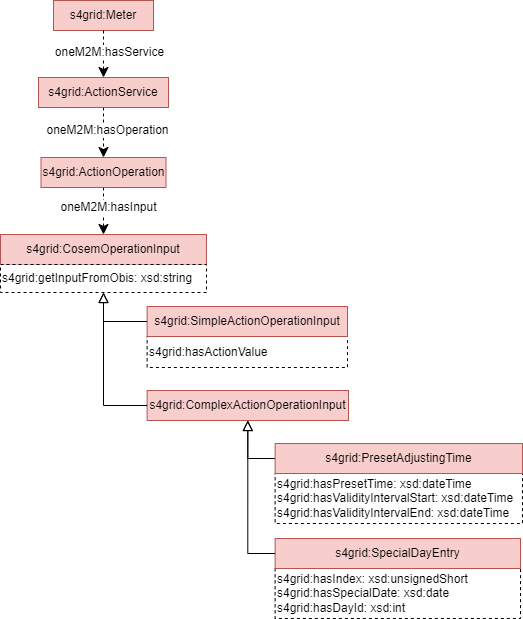

The diagram above was exported from draw.io. Its source (the exported page's mxGraphModel, read from the mxfile embedded in the PNG):
<mxGraphModel dx="1461" dy="-1287" grid="0" gridSize="10" guides="1" tooltips="1" connect="1" arrows="1" fold="1" page="0" pageScale="1" pageWidth="827" pageHeight="1169" math="0" shadow="0">
  <root>
    <mxCell id="0" />
    <mxCell id="1" parent="0" />
    <mxCell id="2" value="s4grid:Meter" style="rounded=0;whiteSpace=wrap;html=1;snapToPoint=1;points=[[0.1,0],[0.2,0],[0.3,0],[0.4,0],[0.5,0],[0.6,0],[0.7,0],[0.8,0],[0.9,0],[0,0.1],[0,0.3],[0,0.5],[0,0.7],[0,0.9],[0.1,1],[0.2,1],[0.3,1],[0.4,1],[0.5,1],[0.6,1],[0.7,1],[0.8,1],[0.9,1],[1,0.1],[1,0.3],[1,0.5],[1,0.7],[1,0.9]];fillColor=#f8cecc;strokeColor=#b85450;" vertex="1" parent="1">
      <mxGeometry x="164" y="3300" width="100" height="30" as="geometry" />
    </mxCell>
    <mxCell id="3" value="" style="endArrow=classic;html=1;endSize=8;arcSize=0;rounded=0;entryX=0.5;entryY=0;entryDx=0;entryDy=0;dashed=1;exitX=0.5;exitY=1;exitDx=0;exitDy=0;" edge="1" source="2" target="17" parent="1">
      <mxGeometry width="50" height="50" relative="1" as="geometry">
        <mxPoint x="675" y="3314" as="sourcePoint" />
        <mxPoint x="407.25" y="3304" as="targetPoint" />
        <Array as="points" />
      </mxGeometry>
    </mxCell>
    <mxCell id="4" value="&lt;div&gt;oneM2M:hasService&lt;/div&gt;" style="text;html=1;align=center;verticalAlign=middle;resizable=0;points=[];labelBackgroundColor=#ffffff;" vertex="1" connectable="0" parent="3">
      <mxGeometry x="-0.1269" relative="1" as="geometry">
        <mxPoint x="5" as="offset" />
      </mxGeometry>
    </mxCell>
    <mxCell id="5" value="" style="endArrow=classic;html=1;endSize=8;arcSize=0;rounded=0;entryX=0.5;entryY=0;entryDx=0;entryDy=0;dashed=1;exitX=0.5;exitY=1;exitDx=0;exitDy=0;" edge="1" source="17" target="18" parent="1">
      <mxGeometry width="50" height="50" relative="1" as="geometry">
        <mxPoint x="444" y="3317" as="sourcePoint" />
        <mxPoint x="689.25" y="3304" as="targetPoint" />
      </mxGeometry>
    </mxCell>
    <mxCell id="6" value="&lt;div&gt;oneM2M:hasOperation&lt;/div&gt;" style="text;html=1;align=center;verticalAlign=middle;resizable=0;points=[];labelBackgroundColor=#ffffff;" vertex="1" connectable="0" parent="5">
      <mxGeometry x="-0.1269" relative="1" as="geometry">
        <mxPoint x="3" as="offset" />
      </mxGeometry>
    </mxCell>
    <mxCell id="7" value="" style="endArrow=classic;html=1;endSize=8;arcSize=0;rounded=0;entryX=0.5;entryY=0;entryDx=0;entryDy=0;exitX=0.5;exitY=1;exitDx=0;exitDy=0;dashed=1;" edge="1" source="18" target="19" parent="1">
      <mxGeometry width="50" height="50" relative="1" as="geometry">
        <mxPoint x="814.25" y="3304" as="sourcePoint" />
        <mxPoint x="959.25" y="3304" as="targetPoint" />
        <Array as="points" />
      </mxGeometry>
    </mxCell>
    <mxCell id="8" value="oneM2M:hasInput" style="text;html=1;align=center;verticalAlign=middle;resizable=0;points=[];labelBackgroundColor=#ffffff;" vertex="1" connectable="0" parent="7">
      <mxGeometry x="-0.1269" relative="1" as="geometry">
        <mxPoint x="4" y="-2" as="offset" />
      </mxGeometry>
    </mxCell>
    <mxCell id="9" value="s4grid:hasActionValue" style="rounded=0;whiteSpace=wrap;html=1;snapToPoint=1;points=[[0.1,0],[0.2,0],[0.3,0],[0.4,0],[0.5,0],[0.6,0],[0.7,0],[0.8,0],[0.9,0],[0,0.1],[0,0.3],[0,0.5],[0,0.7],[0,0.9],[0.1,1],[0.2,1],[0.3,1],[0.4,1],[0.5,1],[0.6,1],[0.7,1],[0.8,1],[0.9,1],[1,0.1],[1,0.3],[1,0.5],[1,0.7],[1,0.9]];dashed=1;align=left;" vertex="1" parent="1">
      <mxGeometry x="257.62" y="3636" width="200.38" height="31" as="geometry" />
    </mxCell>
    <mxCell id="10" value="s4grid:SimpleActionOperationInput" style="rounded=0;whiteSpace=wrap;html=1;snapToPoint=1;points=[[0.1,0],[0.2,0],[0.3,0],[0.4,0],[0.5,0],[0.6,0],[0.7,0],[0.8,0],[0.9,0],[0,0.1],[0,0.3],[0,0.5],[0,0.7],[0,0.9],[0.1,1],[0.2,1],[0.3,1],[0.4,1],[0.5,1],[0.6,1],[0.7,1],[0.8,1],[0.9,1],[1,0.1],[1,0.3],[1,0.5],[1,0.7],[1,0.9]];fillColor=#f8cecc;strokeColor=#b85450;" vertex="1" parent="1">
      <mxGeometry x="257.62" y="3606" width="200.38" height="30" as="geometry" />
    </mxCell>
    <mxCell id="11" value="s4grid:ComplexActionOperationInput" style="rounded=0;whiteSpace=wrap;html=1;snapToPoint=1;points=[[0.1,0],[0.2,0],[0.3,0],[0.4,0],[0.5,0],[0.6,0],[0.7,0],[0.8,0],[0.9,0],[0,0.1],[0,0.3],[0,0.5],[0,0.7],[0,0.9],[0.1,1],[0.2,1],[0.3,1],[0.4,1],[0.5,1],[0.6,1],[0.7,1],[0.8,1],[0.9,1],[1,0.1],[1,0.3],[1,0.5],[1,0.7],[1,0.9]];fillColor=#f8cecc;strokeColor=#b85450;" vertex="1" parent="1">
      <mxGeometry x="257.62" y="3690" width="201.38" height="30" as="geometry" />
    </mxCell>
    <mxCell id="12" value="" style="endArrow=block;html=1;fontColor=#000099;exitX=0;exitY=0.5;exitDx=0;exitDy=0;endFill=0;entryX=0.5;entryY=1;entryDx=0;entryDy=0;endSize=8;arcSize=0;rounded=0;edgeStyle=orthogonalEdgeStyle;" edge="1" source="10" target="20" parent="1">
      <mxGeometry width="50" height="50" relative="1" as="geometry">
        <mxPoint x="1477.5" y="3553.4" as="sourcePoint" />
        <mxPoint x="1202" y="3304" as="targetPoint" />
      </mxGeometry>
    </mxCell>
    <mxCell id="13" value="" style="endArrow=block;html=1;fontColor=#000099;exitX=0;exitY=0.5;exitDx=0;exitDy=0;endFill=0;entryX=0.5;entryY=1;entryDx=0;entryDy=0;endSize=8;arcSize=0;rounded=0;edgeStyle=orthogonalEdgeStyle;" edge="1" source="11" target="20" parent="1">
      <mxGeometry width="50" height="50" relative="1" as="geometry">
        <mxPoint x="1305.75" y="3252" as="sourcePoint" />
        <mxPoint x="1202" y="3304" as="targetPoint" />
      </mxGeometry>
    </mxCell>
    <mxCell id="14" value="" style="endArrow=block;html=1;fontColor=#000099;endFill=0;entryX=0.5;entryY=1;entryDx=0;entryDy=0;endSize=8;arcSize=0;rounded=0;edgeStyle=orthogonalEdgeStyle;exitX=0;exitY=0.5;exitDx=0;exitDy=0;" edge="1" source="16" target="11" parent="1">
      <mxGeometry width="50" height="50" relative="1" as="geometry">
        <mxPoint x="385.25" y="3817" as="sourcePoint" />
        <mxPoint x="180.25" y="3704" as="targetPoint" />
      </mxGeometry>
    </mxCell>
    <mxCell id="15" value="s4grid:hasPresetTime: xsd:dateTime&lt;br&gt;s4grid:hasValidityIntervalStart: xsd:dateTime&lt;br&gt;s4grid:hasValidityIntervalEnd: xsd:dateTime" style="rounded=0;whiteSpace=wrap;html=1;snapToPoint=1;points=[[0.1,0],[0.2,0],[0.3,0],[0.4,0],[0.5,0],[0.6,0],[0.7,0],[0.8,0],[0.9,0],[0,0.1],[0,0.3],[0,0.5],[0,0.7],[0,0.9],[0.1,1],[0.2,1],[0.3,1],[0.4,1],[0.5,1],[0.6,1],[0.7,1],[0.8,1],[0.9,1],[1,0.1],[1,0.3],[1,0.5],[1,0.7],[1,0.9]];dashed=1;align=left;" vertex="1" parent="1">
      <mxGeometry x="385.62" y="3773" width="247.37" height="50" as="geometry" />
    </mxCell>
    <mxCell id="16" value="s4grid:PresetAdjustingTime" style="rounded=0;whiteSpace=wrap;html=1;snapToPoint=1;points=[[0.1,0],[0.2,0],[0.3,0],[0.4,0],[0.5,0],[0.6,0],[0.7,0],[0.8,0],[0.9,0],[0,0.1],[0,0.3],[0,0.5],[0,0.7],[0,0.9],[0.1,1],[0.2,1],[0.3,1],[0.4,1],[0.5,1],[0.6,1],[0.7,1],[0.8,1],[0.9,1],[1,0.1],[1,0.3],[1,0.5],[1,0.7],[1,0.9]];fillColor=#f8cecc;strokeColor=#b85450;" vertex="1" parent="1">
      <mxGeometry x="385.62" y="3743" width="247.37" height="30" as="geometry" />
    </mxCell>
    <mxCell id="17" value="s4grid:ActionService" style="rounded=0;whiteSpace=wrap;html=1;snapToPoint=1;points=[[0.1,0],[0.2,0],[0.3,0],[0.4,0],[0.5,0],[0.6,0],[0.7,0],[0.8,0],[0.9,0],[0,0.1],[0,0.3],[0,0.5],[0,0.7],[0,0.9],[0.1,1],[0.2,1],[0.3,1],[0.4,1],[0.5,1],[0.6,1],[0.7,1],[0.8,1],[0.9,1],[1,0.1],[1,0.3],[1,0.5],[1,0.7],[1,0.9]];fillColor=#f8cecc;strokeColor=#b85450;" vertex="1" parent="1">
      <mxGeometry x="149" y="3377" width="130" height="30" as="geometry" />
    </mxCell>
    <mxCell id="18" value="s4grid:ActionOperation" style="rounded=0;whiteSpace=wrap;html=1;snapToPoint=1;points=[[0.1,0],[0.2,0],[0.3,0],[0.4,0],[0.5,0],[0.6,0],[0.7,0],[0.8,0],[0.9,0],[0,0.1],[0,0.3],[0,0.5],[0,0.7],[0,0.9],[0.1,1],[0.2,1],[0.3,1],[0.4,1],[0.5,1],[0.6,1],[0.7,1],[0.8,1],[0.9,1],[1,0.1],[1,0.3],[1,0.5],[1,0.7],[1,0.9]];fillColor=#f8cecc;strokeColor=#b85450;" vertex="1" parent="1">
      <mxGeometry x="151.5" y="3457" width="125" height="30" as="geometry" />
    </mxCell>
    <mxCell id="19" value="s4grid:CosemOperationInput" style="rounded=0;whiteSpace=wrap;html=1;snapToPoint=1;points=[[0.1,0],[0.2,0],[0.3,0],[0.4,0],[0.5,0],[0.6,0],[0.7,0],[0.8,0],[0.9,0],[0,0.1],[0,0.3],[0,0.5],[0,0.7],[0,0.9],[0.1,1],[0.2,1],[0.3,1],[0.4,1],[0.5,1],[0.6,1],[0.7,1],[0.8,1],[0.9,1],[1,0.1],[1,0.3],[1,0.5],[1,0.7],[1,0.9]];fillColor=#f8cecc;strokeColor=#b85450;" vertex="1" parent="1">
      <mxGeometry x="111" y="3534" width="206" height="30" as="geometry" />
    </mxCell>
    <mxCell id="20" value="s4grid:getInputFromObis: xsd:string" style="rounded=0;whiteSpace=wrap;html=1;snapToPoint=1;points=[[0.1,0],[0.2,0],[0.3,0],[0.4,0],[0.5,0],[0.6,0],[0.7,0],[0.8,0],[0.9,0],[0,0.1],[0,0.3],[0,0.5],[0,0.7],[0,0.9],[0.1,1],[0.2,1],[0.3,1],[0.4,1],[0.5,1],[0.6,1],[0.7,1],[0.8,1],[0.9,1],[1,0.1],[1,0.3],[1,0.5],[1,0.7],[1,0.9]];dashed=1;align=left;" vertex="1" parent="1">
      <mxGeometry x="111" y="3564" width="206" height="28" as="geometry" />
    </mxCell>
    <mxCell id="21" value="s4grid:hasIndex: xsd:unsignedShort&lt;br&gt;s4grid:hasSpecialDate: xsd:date&lt;br&gt;s4grid:hasDayId: xsd:int" style="rounded=0;whiteSpace=wrap;html=1;snapToPoint=1;points=[[0.1,0],[0.2,0],[0.3,0],[0.4,0],[0.5,0],[0.6,0],[0.7,0],[0.8,0],[0.9,0],[0,0.1],[0,0.3],[0,0.5],[0,0.7],[0,0.9],[0.1,1],[0.2,1],[0.3,1],[0.4,1],[0.5,1],[0.6,1],[0.7,1],[0.8,1],[0.9,1],[1,0.1],[1,0.3],[1,0.5],[1,0.7],[1,0.9]];dashed=1;align=left;" vertex="1" parent="1">
      <mxGeometry x="385.62" y="3868" width="245.38" height="50" as="geometry" />
    </mxCell>
    <mxCell id="22" value="s4grid:SpecialDayEntry" style="rounded=0;whiteSpace=wrap;html=1;snapToPoint=1;points=[[0.1,0],[0.2,0],[0.3,0],[0.4,0],[0.5,0],[0.6,0],[0.7,0],[0.8,0],[0.9,0],[0,0.1],[0,0.3],[0,0.5],[0,0.7],[0,0.9],[0.1,1],[0.2,1],[0.3,1],[0.4,1],[0.5,1],[0.6,1],[0.7,1],[0.8,1],[0.9,1],[1,0.1],[1,0.3],[1,0.5],[1,0.7],[1,0.9]];fillColor=#f8cecc;strokeColor=#b85450;" vertex="1" parent="1">
      <mxGeometry x="385.62" y="3838" width="245.38" height="30" as="geometry" />
    </mxCell>
    <mxCell id="23" value="" style="endArrow=block;html=1;fontColor=#000099;endFill=0;entryX=0.5;entryY=1;entryDx=0;entryDy=0;endSize=8;arcSize=0;rounded=0;edgeStyle=orthogonalEdgeStyle;exitX=0;exitY=0.5;exitDx=0;exitDy=0;" edge="1" source="22" target="11" parent="1">
      <mxGeometry width="50" height="50" relative="1" as="geometry">
        <mxPoint x="396" y="3768" as="sourcePoint" />
        <mxPoint x="362" y="3730" as="targetPoint" />
      </mxGeometry>
    </mxCell>
  </root>
</mxGraphModel>